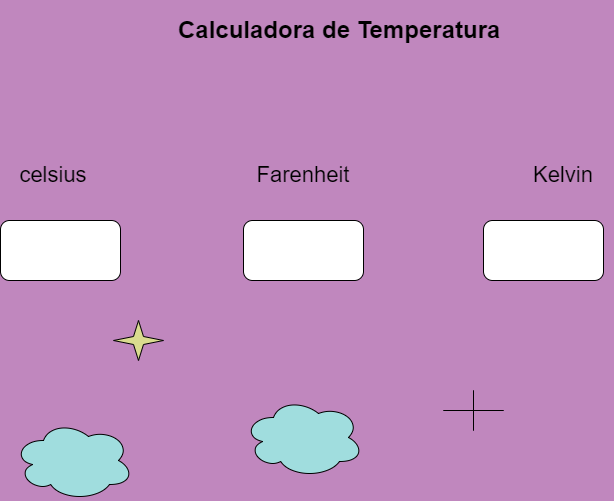

The diagram above was exported from draw.io. Its source (the exported page's mxGraphModel, read from the mxfile embedded in the PNG):
<mxGraphModel dx="880" dy="490" grid="1" gridSize="10" guides="1" tooltips="1" connect="1" arrows="1" fold="1" page="1" pageScale="1" pageWidth="413" pageHeight="291" background="#c087be" math="0" shadow="0">
  <root>
    <mxCell id="0" />
    <mxCell id="1" parent="0" />
    <mxCell id="l7z3aFfOvSrQhUi5ZKLJ-4" value="" style="ellipse;shape=cloud;whiteSpace=wrap;html=1;fillColor=#a0ddde;" parent="1" vertex="1">
      <mxGeometry x="330" y="397" width="120" height="80" as="geometry" />
    </mxCell>
    <mxCell id="l7z3aFfOvSrQhUi5ZKLJ-8" value="" style="verticalLabelPosition=bottom;verticalAlign=top;html=1;shape=mxgraph.basic.4_point_star_2;dx=1;fillColor=#d6cc8a;" parent="1" vertex="1">
      <mxGeometry x="530" y="390" width="60" height="40" as="geometry" />
    </mxCell>
    <mxCell id="l7z3aFfOvSrQhUi5ZKLJ-10" value="" style="verticalLabelPosition=bottom;verticalAlign=top;html=1;shape=mxgraph.basic.4_point_star_2;dx=0.8;fillColor=#dadc8f;" parent="1" vertex="1">
      <mxGeometry x="200" y="320" width="50" height="40" as="geometry" />
    </mxCell>
    <mxCell id="ECXStTbSTDbNeAoON_De-3" value="" style="ellipse;shape=cloud;whiteSpace=wrap;html=1;fillColor=#a0ddde;" parent="1" vertex="1">
      <mxGeometry x="100" y="420" width="120" height="80" as="geometry" />
    </mxCell>
    <mxCell id="119m2bjN7ExzDYTOfw3Y-1" value="" style="rounded=1;whiteSpace=wrap;html=1;" parent="1" vertex="1">
      <mxGeometry x="87" y="220" width="120" height="60" as="geometry" />
    </mxCell>
    <mxCell id="119m2bjN7ExzDYTOfw3Y-2" value="" style="rounded=1;whiteSpace=wrap;html=1;" parent="1" vertex="1">
      <mxGeometry x="330" y="220" width="120" height="60" as="geometry" />
    </mxCell>
    <mxCell id="119m2bjN7ExzDYTOfw3Y-3" value="" style="rounded=1;whiteSpace=wrap;html=1;" parent="1" vertex="1">
      <mxGeometry x="570" y="220" width="120" height="60" as="geometry" />
    </mxCell>
    <mxCell id="119m2bjN7ExzDYTOfw3Y-4" value="celsius" style="text;html=1;strokeColor=none;fillColor=none;align=center;verticalAlign=middle;whiteSpace=wrap;rounded=0;strokeWidth=3;fontSize=22;" parent="1" vertex="1">
      <mxGeometry x="110" y="160" width="60" height="30" as="geometry" />
    </mxCell>
    <mxCell id="119m2bjN7ExzDYTOfw3Y-5" value="Farenheit" style="text;html=1;strokeColor=none;fillColor=none;align=center;verticalAlign=middle;whiteSpace=wrap;rounded=0;fontSize=22;" parent="1" vertex="1">
      <mxGeometry x="360" y="160" width="60" height="30" as="geometry" />
    </mxCell>
    <mxCell id="119m2bjN7ExzDYTOfw3Y-6" value="Kelvin" style="text;html=1;strokeColor=none;fillColor=none;align=center;verticalAlign=middle;whiteSpace=wrap;rounded=0;fontSize=22;" parent="1" vertex="1">
      <mxGeometry x="620" y="160" width="60" height="30" as="geometry" />
    </mxCell>
    <mxCell id="QGp7_YCqI9A5DgpSRnMX-1" value="&lt;h1&gt;Calculadora de Temperatura&lt;/h1&gt;" style="text;html=1;strokeColor=none;fillColor=none;spacing=5;spacingTop=-20;whiteSpace=wrap;overflow=hidden;rounded=0;" vertex="1" parent="1">
      <mxGeometry x="260" y="10" width="440" height="120" as="geometry" />
    </mxCell>
  </root>
</mxGraphModel>